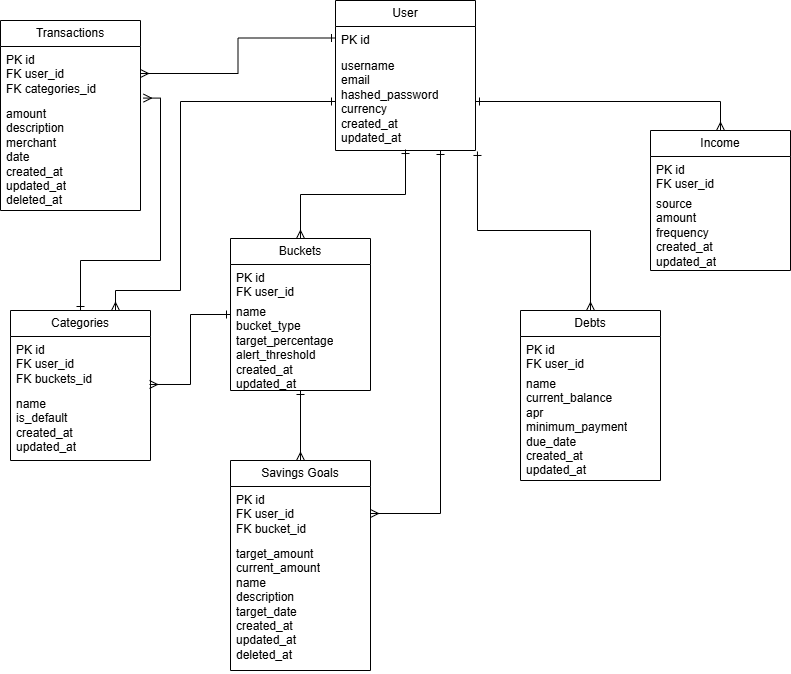

The diagram above was exported from draw.io. Its source (the exported page's mxGraphModel, read from the mxfile embedded in the PNG):
<mxGraphModel dx="780" dy="782" grid="1" gridSize="10" guides="1" tooltips="1" connect="1" arrows="1" fold="1" page="1" pageScale="1" pageWidth="850" pageHeight="1100" background="light-dark(#FFFFFF, #ffffff)" math="0" shadow="0">
  <root>
    <mxCell id="0" />
    <mxCell id="1" parent="0" />
    <mxCell id="5ImmcRtIkGKOm_ETZAM2-32" edge="1" parent="1" source="5ImmcRtIkGKOm_ETZAM2-3" style="edgeStyle=orthogonalEdgeStyle;rounded=0;orthogonalLoop=1;jettySize=auto;html=1;exitX=1.014;exitY=1.01;exitDx=0;exitDy=0;entryX=0.5;entryY=0;entryDx=0;entryDy=0;startArrow=ERone;startFill=0;endArrow=ERmany;endFill=0;exitPerimeter=0;" target="5ImmcRtIkGKOm_ETZAM2-24">
      <mxGeometry relative="1" as="geometry" />
    </mxCell>
    <mxCell id="5ImmcRtIkGKOm_ETZAM2-39" edge="1" parent="1" source="5ImmcRtIkGKOm_ETZAM2-1" style="edgeStyle=orthogonalEdgeStyle;rounded=0;orthogonalLoop=1;jettySize=auto;html=1;exitX=0;exitY=0.25;exitDx=0;exitDy=0;entryX=1;entryY=0.5;entryDx=0;entryDy=0;startArrow=ERone;startFill=0;endArrow=ERmany;endFill=0;" target="5ImmcRtIkGKOm_ETZAM2-20">
      <mxGeometry relative="1" as="geometry" />
    </mxCell>
    <mxCell id="5ImmcRtIkGKOm_ETZAM2-41" edge="1" parent="1" source="5ImmcRtIkGKOm_ETZAM2-1" style="edgeStyle=orthogonalEdgeStyle;rounded=0;orthogonalLoop=1;jettySize=auto;html=1;exitX=0.75;exitY=1;exitDx=0;exitDy=0;entryX=1;entryY=0.5;entryDx=0;entryDy=0;startArrow=ERone;startFill=0;endArrow=ERmany;endFill=0;" target="5ImmcRtIkGKOm_ETZAM2-35">
      <mxGeometry relative="1" as="geometry" />
    </mxCell>
    <mxCell id="5ImmcRtIkGKOm_ETZAM2-1" parent="1" style="swimlane;fontStyle=0;childLayout=stackLayout;horizontal=1;startSize=26;fillColor=none;horizontalStack=0;resizeParent=1;resizeParentMax=0;resizeLast=0;collapsible=1;marginBottom=0;whiteSpace=wrap;html=1;" value="User" vertex="1">
      <mxGeometry height="150" width="140" x="355" y="10" as="geometry" />
    </mxCell>
    <mxCell id="5ImmcRtIkGKOm_ETZAM2-2" parent="5ImmcRtIkGKOm_ETZAM2-1" style="text;strokeColor=none;fillColor=none;align=left;verticalAlign=top;spacingLeft=4;spacingRight=4;overflow=hidden;rotatable=0;points=[[0,0.5],[1,0.5]];portConstraint=eastwest;whiteSpace=wrap;html=1;" value="PK id" vertex="1">
      <mxGeometry height="26" width="140" y="26" as="geometry" />
    </mxCell>
    <mxCell id="5ImmcRtIkGKOm_ETZAM2-3" parent="5ImmcRtIkGKOm_ETZAM2-1" style="text;strokeColor=none;fillColor=none;align=left;verticalAlign=top;spacingLeft=4;spacingRight=4;overflow=hidden;rotatable=0;points=[[0,0.5],[1,0.5]];portConstraint=eastwest;whiteSpace=wrap;html=1;" value="username&lt;div&gt;email&lt;/div&gt;&lt;div&gt;hashed_password&lt;/div&gt;&lt;div&gt;currency&lt;/div&gt;&lt;div&gt;created_at&lt;/div&gt;&lt;div&gt;updated_at&lt;/div&gt;&lt;div&gt;&lt;br&gt;&lt;/div&gt;" vertex="1">
      <mxGeometry height="98" width="140" y="52" as="geometry" />
    </mxCell>
    <mxCell id="5ImmcRtIkGKOm_ETZAM2-38" edge="1" parent="1" source="5ImmcRtIkGKOm_ETZAM2-5" style="edgeStyle=orthogonalEdgeStyle;rounded=0;orthogonalLoop=1;jettySize=auto;html=1;exitX=0.5;exitY=1;exitDx=0;exitDy=0;entryX=0.5;entryY=0;entryDx=0;entryDy=0;startArrow=ERone;startFill=0;endArrow=ERmany;endFill=0;" target="5ImmcRtIkGKOm_ETZAM2-34">
      <mxGeometry relative="1" as="geometry" />
    </mxCell>
    <mxCell id="5ImmcRtIkGKOm_ETZAM2-5" parent="1" style="swimlane;fontStyle=0;childLayout=stackLayout;horizontal=1;startSize=26;fillColor=none;horizontalStack=0;resizeParent=1;resizeParentMax=0;resizeLast=0;collapsible=1;marginBottom=0;whiteSpace=wrap;html=1;" value="Buckets" vertex="1">
      <mxGeometry height="152" width="140" x="250" y="248" as="geometry" />
    </mxCell>
    <mxCell id="5ImmcRtIkGKOm_ETZAM2-6" parent="5ImmcRtIkGKOm_ETZAM2-5" style="text;strokeColor=none;fillColor=none;align=left;verticalAlign=top;spacingLeft=4;spacingRight=4;overflow=hidden;rotatable=0;points=[[0,0.5],[1,0.5]];portConstraint=eastwest;whiteSpace=wrap;html=1;" value="PK id&lt;div&gt;FK user_id&lt;/div&gt;" vertex="1">
      <mxGeometry height="34" width="140" y="26" as="geometry" />
    </mxCell>
    <mxCell id="5ImmcRtIkGKOm_ETZAM2-7" parent="5ImmcRtIkGKOm_ETZAM2-5" style="text;strokeColor=none;fillColor=none;align=left;verticalAlign=top;spacingLeft=4;spacingRight=4;overflow=hidden;rotatable=0;points=[[0,0.5],[1,0.5]];portConstraint=eastwest;whiteSpace=wrap;html=1;" value="name&lt;div&gt;bucket_type&lt;/div&gt;&lt;div&gt;target_percentage&lt;/div&gt;&lt;div&gt;alert_threshold&lt;/div&gt;&lt;div&gt;created_at&lt;/div&gt;&lt;div&gt;updated_at&lt;/div&gt;" vertex="1">
      <mxGeometry height="92" width="140" y="60" as="geometry" />
    </mxCell>
    <mxCell id="5ImmcRtIkGKOm_ETZAM2-11" edge="1" parent="1" source="5ImmcRtIkGKOm_ETZAM2-5" style="edgeStyle=orthogonalEdgeStyle;rounded=0;orthogonalLoop=1;jettySize=auto;html=1;exitX=0.5;exitY=0;exitDx=0;exitDy=0;entryX=0.5;entryY=0.99;entryDx=0;entryDy=0;entryPerimeter=0;startArrow=ERmany;startFill=0;endArrow=ERone;endFill=0;" target="5ImmcRtIkGKOm_ETZAM2-3">
      <mxGeometry relative="1" as="geometry" />
    </mxCell>
    <mxCell id="5ImmcRtIkGKOm_ETZAM2-12" parent="1" style="swimlane;fontStyle=0;childLayout=stackLayout;horizontal=1;startSize=26;fillColor=none;horizontalStack=0;resizeParent=1;resizeParentMax=0;resizeLast=0;collapsible=1;marginBottom=0;whiteSpace=wrap;html=1;" value="Categories" vertex="1">
      <mxGeometry height="150" width="140" x="30" y="320" as="geometry" />
    </mxCell>
    <mxCell id="5ImmcRtIkGKOm_ETZAM2-13" parent="5ImmcRtIkGKOm_ETZAM2-12" style="text;strokeColor=none;fillColor=none;align=left;verticalAlign=top;spacingLeft=4;spacingRight=4;overflow=hidden;rotatable=0;points=[[0,0.5],[1,0.5]];portConstraint=eastwest;whiteSpace=wrap;html=1;" value="PK id&amp;nbsp;&lt;div&gt;FK user_id&lt;/div&gt;&lt;div&gt;FK buckets_id&lt;/div&gt;" vertex="1">
      <mxGeometry height="54" width="140" y="26" as="geometry" />
    </mxCell>
    <mxCell id="5ImmcRtIkGKOm_ETZAM2-14" parent="5ImmcRtIkGKOm_ETZAM2-12" style="text;strokeColor=none;fillColor=none;align=left;verticalAlign=top;spacingLeft=4;spacingRight=4;overflow=hidden;rotatable=0;points=[[0,0.5],[1,0.5]];portConstraint=eastwest;whiteSpace=wrap;html=1;" value="name&lt;div&gt;is_default&lt;/div&gt;&lt;div&gt;created_at&lt;/div&gt;&lt;div&gt;updated_at&lt;/div&gt;" vertex="1">
      <mxGeometry height="70" width="140" y="80" as="geometry" />
    </mxCell>
    <mxCell id="5ImmcRtIkGKOm_ETZAM2-17" edge="1" parent="1" source="5ImmcRtIkGKOm_ETZAM2-5" style="edgeStyle=orthogonalEdgeStyle;rounded=0;orthogonalLoop=1;jettySize=auto;html=1;exitX=0;exitY=0.5;exitDx=0;exitDy=0;entryX=0.993;entryY=-0.086;entryDx=0;entryDy=0;entryPerimeter=0;startArrow=ERone;startFill=0;endArrow=ERmany;endFill=0;" target="5ImmcRtIkGKOm_ETZAM2-14">
      <mxGeometry relative="1" as="geometry" />
    </mxCell>
    <mxCell id="5ImmcRtIkGKOm_ETZAM2-19" parent="1" style="swimlane;fontStyle=0;childLayout=stackLayout;horizontal=1;startSize=26;fillColor=none;horizontalStack=0;resizeParent=1;resizeParentMax=0;resizeLast=0;collapsible=1;marginBottom=0;whiteSpace=wrap;html=1;" value="Transactions" vertex="1">
      <mxGeometry height="190" width="140" x="20" y="30" as="geometry" />
    </mxCell>
    <mxCell id="5ImmcRtIkGKOm_ETZAM2-20" parent="5ImmcRtIkGKOm_ETZAM2-19" style="text;strokeColor=none;fillColor=none;align=left;verticalAlign=top;spacingLeft=4;spacingRight=4;overflow=hidden;rotatable=0;points=[[0,0.5],[1,0.5]];portConstraint=eastwest;whiteSpace=wrap;html=1;" value="PK id&lt;div&gt;FK user_id&lt;/div&gt;&lt;div&gt;FK categories_id&lt;/div&gt;" vertex="1">
      <mxGeometry height="54" width="140" y="26" as="geometry" />
    </mxCell>
    <mxCell id="5ImmcRtIkGKOm_ETZAM2-21" parent="5ImmcRtIkGKOm_ETZAM2-19" style="text;strokeColor=none;fillColor=none;align=left;verticalAlign=top;spacingLeft=4;spacingRight=4;overflow=hidden;rotatable=0;points=[[0,0.5],[1,0.5]];portConstraint=eastwest;whiteSpace=wrap;html=1;" value="amount&lt;div&gt;description&lt;/div&gt;&lt;div&gt;merchant&lt;/div&gt;&lt;div&gt;date&lt;/div&gt;&lt;div&gt;created_at&lt;/div&gt;&lt;div&gt;updated_at&lt;/div&gt;&lt;div&gt;deleted_at&lt;/div&gt;" vertex="1">
      <mxGeometry height="110" width="140" y="80" as="geometry" />
    </mxCell>
    <mxCell id="5ImmcRtIkGKOm_ETZAM2-23" edge="1" parent="1" source="5ImmcRtIkGKOm_ETZAM2-12" style="edgeStyle=orthogonalEdgeStyle;rounded=0;orthogonalLoop=1;jettySize=auto;html=1;exitX=0.5;exitY=0;exitDx=0;exitDy=0;entryX=1.021;entryY=-0.022;entryDx=0;entryDy=0;entryPerimeter=0;startArrow=ERone;startFill=0;endArrow=ERmany;endFill=0;" target="5ImmcRtIkGKOm_ETZAM2-21">
      <mxGeometry relative="1" as="geometry" />
    </mxCell>
    <mxCell id="5ImmcRtIkGKOm_ETZAM2-24" parent="1" style="swimlane;fontStyle=0;childLayout=stackLayout;horizontal=1;startSize=26;fillColor=none;horizontalStack=0;resizeParent=1;resizeParentMax=0;resizeLast=0;collapsible=1;marginBottom=0;whiteSpace=wrap;html=1;" value="Debts" vertex="1">
      <mxGeometry height="170" width="140" x="540" y="320" as="geometry" />
    </mxCell>
    <mxCell id="5ImmcRtIkGKOm_ETZAM2-25" parent="5ImmcRtIkGKOm_ETZAM2-24" style="text;strokeColor=none;fillColor=none;align=left;verticalAlign=top;spacingLeft=4;spacingRight=4;overflow=hidden;rotatable=0;points=[[0,0.5],[1,0.5]];portConstraint=eastwest;whiteSpace=wrap;html=1;" value="PK id&lt;div&gt;FK user_id&lt;/div&gt;" vertex="1">
      <mxGeometry height="34" width="140" y="26" as="geometry" />
    </mxCell>
    <mxCell id="5ImmcRtIkGKOm_ETZAM2-26" parent="5ImmcRtIkGKOm_ETZAM2-24" style="text;strokeColor=none;fillColor=none;align=left;verticalAlign=top;spacingLeft=4;spacingRight=4;overflow=hidden;rotatable=0;points=[[0,0.5],[1,0.5]];portConstraint=eastwest;whiteSpace=wrap;html=1;" value="name&lt;div&gt;current_balance&lt;/div&gt;&lt;div&gt;apr&lt;/div&gt;&lt;div&gt;minimum_payment&lt;/div&gt;&lt;div&gt;due_date&lt;/div&gt;&lt;div&gt;created_at&lt;/div&gt;&lt;div&gt;updated_at&lt;/div&gt;" vertex="1">
      <mxGeometry height="110" width="140" y="60" as="geometry" />
    </mxCell>
    <mxCell id="5ImmcRtIkGKOm_ETZAM2-28" parent="1" style="swimlane;fontStyle=0;childLayout=stackLayout;horizontal=1;startSize=26;fillColor=none;horizontalStack=0;resizeParent=1;resizeParentMax=0;resizeLast=0;collapsible=1;marginBottom=0;whiteSpace=wrap;html=1;" value="Income" vertex="1">
      <mxGeometry height="140" width="140" x="670" y="140" as="geometry" />
    </mxCell>
    <mxCell id="5ImmcRtIkGKOm_ETZAM2-29" parent="5ImmcRtIkGKOm_ETZAM2-28" style="text;strokeColor=none;fillColor=none;align=left;verticalAlign=top;spacingLeft=4;spacingRight=4;overflow=hidden;rotatable=0;points=[[0,0.5],[1,0.5]];portConstraint=eastwest;whiteSpace=wrap;html=1;" value="PK id&lt;div&gt;FK user_id&lt;/div&gt;" vertex="1">
      <mxGeometry height="34" width="140" y="26" as="geometry" />
    </mxCell>
    <mxCell id="5ImmcRtIkGKOm_ETZAM2-30" parent="5ImmcRtIkGKOm_ETZAM2-28" style="text;strokeColor=none;fillColor=none;align=left;verticalAlign=top;spacingLeft=4;spacingRight=4;overflow=hidden;rotatable=0;points=[[0,0.5],[1,0.5]];portConstraint=eastwest;whiteSpace=wrap;html=1;" value="source&lt;div&gt;amount&lt;/div&gt;&lt;div&gt;frequency&lt;/div&gt;&lt;div&gt;created_at&lt;/div&gt;&lt;div&gt;updated_at&lt;/div&gt;" vertex="1">
      <mxGeometry height="80" width="140" y="60" as="geometry" />
    </mxCell>
    <mxCell id="5ImmcRtIkGKOm_ETZAM2-33" edge="1" parent="1" source="5ImmcRtIkGKOm_ETZAM2-3" style="edgeStyle=orthogonalEdgeStyle;rounded=0;orthogonalLoop=1;jettySize=auto;html=1;exitX=1;exitY=0.5;exitDx=0;exitDy=0;entryX=0.5;entryY=0;entryDx=0;entryDy=0;startArrow=ERone;startFill=0;endArrow=ERmany;endFill=0;" target="5ImmcRtIkGKOm_ETZAM2-28">
      <mxGeometry relative="1" as="geometry" />
    </mxCell>
    <mxCell id="5ImmcRtIkGKOm_ETZAM2-34" parent="1" style="swimlane;fontStyle=0;childLayout=stackLayout;horizontal=1;startSize=26;fillColor=none;horizontalStack=0;resizeParent=1;resizeParentMax=0;resizeLast=0;collapsible=1;marginBottom=0;whiteSpace=wrap;html=1;" value="Savings Goals" vertex="1">
      <mxGeometry height="210" width="140" x="250" y="470" as="geometry" />
    </mxCell>
    <mxCell id="5ImmcRtIkGKOm_ETZAM2-35" parent="5ImmcRtIkGKOm_ETZAM2-34" style="text;strokeColor=none;fillColor=none;align=left;verticalAlign=top;spacingLeft=4;spacingRight=4;overflow=hidden;rotatable=0;points=[[0,0.5],[1,0.5]];portConstraint=eastwest;whiteSpace=wrap;html=1;" value="PK id&lt;div&gt;FK user_id&lt;/div&gt;&lt;div&gt;FK bucket_id&lt;/div&gt;" vertex="1">
      <mxGeometry height="54" width="140" y="26" as="geometry" />
    </mxCell>
    <mxCell id="5ImmcRtIkGKOm_ETZAM2-36" parent="5ImmcRtIkGKOm_ETZAM2-34" style="text;strokeColor=none;fillColor=none;align=left;verticalAlign=top;spacingLeft=4;spacingRight=4;overflow=hidden;rotatable=0;points=[[0,0.5],[1,0.5]];portConstraint=eastwest;whiteSpace=wrap;html=1;" value="target_&lt;span style=&quot;background-color: transparent; color: light-dark(rgb(0, 0, 0), rgb(255, 255, 255));&quot;&gt;amount&lt;/span&gt;&lt;div&gt;current_amount&lt;/div&gt;&lt;div&gt;name&lt;br&gt;&lt;div&gt;&lt;div&gt;description&lt;/div&gt;&lt;div&gt;target_date&lt;/div&gt;&lt;div&gt;created_at&lt;/div&gt;&lt;div&gt;updated_at&lt;/div&gt;&lt;/div&gt;&lt;/div&gt;&lt;div&gt;deleted_at&lt;/div&gt;" vertex="1">
      <mxGeometry height="130" width="140" y="80" as="geometry" />
    </mxCell>
    <mxCell id="5ImmcRtIkGKOm_ETZAM2-42" edge="1" parent="1" source="5ImmcRtIkGKOm_ETZAM2-3" style="edgeStyle=orthogonalEdgeStyle;rounded=0;orthogonalLoop=1;jettySize=auto;html=1;exitX=0;exitY=0.5;exitDx=0;exitDy=0;entryX=0.75;entryY=0;entryDx=0;entryDy=0;startArrow=ERone;startFill=0;endArrow=ERmany;endFill=0;" target="5ImmcRtIkGKOm_ETZAM2-12">
      <mxGeometry relative="1" as="geometry">
        <Array as="points">
          <mxPoint x="200" y="111" />
          <mxPoint x="200" y="300" />
          <mxPoint x="135" y="300" />
        </Array>
      </mxGeometry>
    </mxCell>
  </root>
</mxGraphModel>